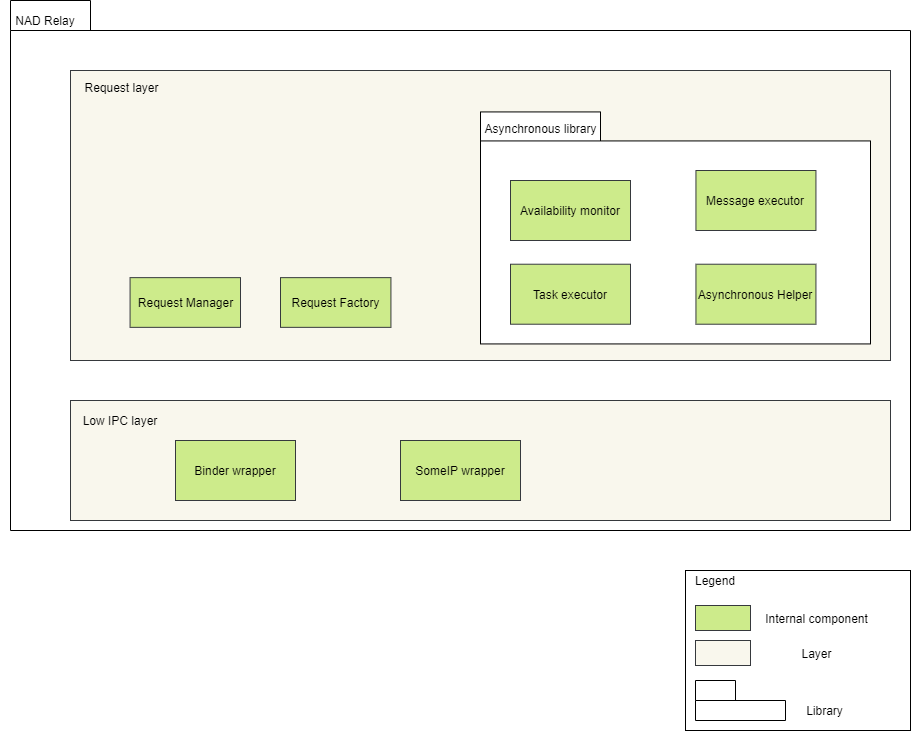

The diagram above was exported from draw.io. Its source (the exported page's mxGraphModel, read from the mxfile embedded in the PNG):
<mxGraphModel dx="1086" dy="806" grid="1" gridSize="10" guides="1" tooltips="1" connect="1" arrows="1" fold="1" page="1" pageScale="1" pageWidth="850" pageHeight="1100" math="0" shadow="0">
  <root>
    <mxCell id="0" />
    <mxCell id="1" parent="0" />
    <mxCell id="0jfvfCZB1g9kh5apFzZK-11" style="edgeStyle=orthogonalEdgeStyle;rounded=0;orthogonalLoop=1;jettySize=auto;html=1;entryX=0.002;entryY=0.52;entryDx=0;entryDy=0;entryPerimeter=0;exitX=0.999;exitY=0.59;exitDx=0;exitDy=0;exitPerimeter=0;" parent="1" source="zAolCj1ES43xrOYAV-14-1" target="0jfvfCZB1g9kh5apFzZK-1" edge="1">
      <mxGeometry relative="1" as="geometry">
        <mxPoint x="834" y="566" as="sourcePoint" />
        <Array as="points">
          <mxPoint x="829" y="566" />
        </Array>
      </mxGeometry>
    </mxCell>
    <mxCell id="zAolCj1ES43xrOYAV-14-1" value="" style="shape=folder;fontStyle=1;tabWidth=80;tabHeight=30;tabPosition=left;html=1;boundedLbl=1;" parent="1" vertex="1">
      <mxGeometry x="10" y="430" width="900" height="530" as="geometry" />
    </mxCell>
    <mxCell id="zAolCj1ES43xrOYAV-14-2" value="NAD Relay" style="text;html=1;strokeColor=none;fillColor=none;align=center;verticalAlign=middle;whiteSpace=wrap;rounded=0;" parent="1" vertex="1">
      <mxGeometry y="440" width="90" height="20" as="geometry" />
    </mxCell>
    <mxCell id="Uy2T8kzb8adFujIgeDXh-22" value="" style="group;fillColor=#fff2cc;strokeColor=#d6b656;" parent="1" vertex="1" connectable="0">
      <mxGeometry x="70" y="500" width="820" height="290" as="geometry" />
    </mxCell>
    <mxCell id="Uy2T8kzb8adFujIgeDXh-1" value="" style="rounded=0;whiteSpace=wrap;html=1;fillColor=#f9f7ed;strokeColor=#36393d;" parent="Uy2T8kzb8adFujIgeDXh-22" vertex="1">
      <mxGeometry width="820" height="290" as="geometry" />
    </mxCell>
    <mxCell id="Uy2T8kzb8adFujIgeDXh-5" value="" style="group" parent="Uy2T8kzb8adFujIgeDXh-22" vertex="1" connectable="0">
      <mxGeometry x="410" y="41.43" width="390" height="232" as="geometry" />
    </mxCell>
    <mxCell id="0jfvfCZB1g9kh5apFzZK-1" value="" style="shape=folder;fontStyle=1;tabWidth=120;tabHeight=29;tabPosition=left;html=1;boundedLbl=1;" parent="Uy2T8kzb8adFujIgeDXh-5" vertex="1">
      <mxGeometry width="390.00000000000006" height="232" as="geometry" />
    </mxCell>
    <mxCell id="RjMGV01RUc9LWfl4xzey-3" value="Availability monitor" style="rounded=0;whiteSpace=wrap;html=1;fillColor=#cdeb8b;strokeColor=#36393d;" parent="Uy2T8kzb8adFujIgeDXh-5" vertex="1">
      <mxGeometry x="30" y="68.57000000000005" width="120" height="60" as="geometry" />
    </mxCell>
    <mxCell id="RjMGV01RUc9LWfl4xzey-4" value="Message executor" style="rounded=0;whiteSpace=wrap;html=1;fillColor=#cdeb8b;strokeColor=#36393d;" parent="Uy2T8kzb8adFujIgeDXh-5" vertex="1">
      <mxGeometry x="215.44000000000005" y="58.57000000000005" width="120" height="60" as="geometry" />
    </mxCell>
    <mxCell id="RjMGV01RUc9LWfl4xzey-5" value="Task executor" style="rounded=0;whiteSpace=wrap;html=1;fillColor=#cdeb8b;strokeColor=#36393d;" parent="Uy2T8kzb8adFujIgeDXh-5" vertex="1">
      <mxGeometry x="30" y="152.29000000000008" width="120" height="60" as="geometry" />
    </mxCell>
    <mxCell id="RjMGV01RUc9LWfl4xzey-6" value="Asynchronous Helper" style="rounded=0;whiteSpace=wrap;html=1;fillColor=#cdeb8b;strokeColor=#36393d;" parent="Uy2T8kzb8adFujIgeDXh-5" vertex="1">
      <mxGeometry x="215.44000000000005" y="152.29000000000008" width="120" height="60" as="geometry" />
    </mxCell>
    <mxCell id="Uy2T8kzb8adFujIgeDXh-6" value="Request layer" style="text;html=1;strokeColor=none;fillColor=none;align=center;verticalAlign=middle;whiteSpace=wrap;rounded=0;" parent="Uy2T8kzb8adFujIgeDXh-22" vertex="1">
      <mxGeometry x="8.51063829787234" y="8.285714285714286" width="85.1063829787234" height="16.571428571428573" as="geometry" />
    </mxCell>
    <mxCell id="Uy2T8kzb8adFujIgeDXh-18" value="Request Manager" style="html=1;dropTarget=0;fillColor=#cdeb8b;strokeColor=#36393d;" parent="Uy2T8kzb8adFujIgeDXh-22" vertex="1">
      <mxGeometry x="59.57" y="207.14" width="110.43" height="49.71" as="geometry" />
    </mxCell>
    <mxCell id="l7VeJB8GNXYyBZmDeZ_B-1" value="Request Factory" style="html=1;dropTarget=0;fillColor=#cdeb8b;strokeColor=#36393d;" parent="Uy2T8kzb8adFujIgeDXh-22" vertex="1">
      <mxGeometry x="210" y="207.14" width="110.43" height="49.71" as="geometry" />
    </mxCell>
    <mxCell id="0jfvfCZB1g9kh5apFzZK-10" value="Asynchronous library" style="text;html=1;strokeColor=none;fillColor=none;align=center;verticalAlign=middle;whiteSpace=wrap;rounded=0;" parent="Uy2T8kzb8adFujIgeDXh-22" vertex="1">
      <mxGeometry x="400" y="49.99999999999995" width="140.5" height="16.57" as="geometry" />
    </mxCell>
    <mxCell id="fkhPY8gq4dQedrN3GQ9H-7" value="" style="rounded=0;whiteSpace=wrap;html=1;fillColor=#f9f7ed;strokeColor=#36393d;" parent="1" vertex="1">
      <mxGeometry x="70" y="830" width="820" height="120" as="geometry" />
    </mxCell>
    <mxCell id="fkhPY8gq4dQedrN3GQ9H-11" value="Low IPC layer" style="text;html=1;strokeColor=none;fillColor=none;align=center;verticalAlign=middle;whiteSpace=wrap;rounded=0;" parent="1" vertex="1">
      <mxGeometry x="70" y="840" width="100" height="20" as="geometry" />
    </mxCell>
    <mxCell id="RjMGV01RUc9LWfl4xzey-1" value="Binder wrapper" style="rounded=0;whiteSpace=wrap;html=1;fillColor=#cdeb8b;strokeColor=#36393d;" parent="1" vertex="1">
      <mxGeometry x="175" y="870" width="120" height="60" as="geometry" />
    </mxCell>
    <mxCell id="RjMGV01RUc9LWfl4xzey-2" value="SomeIP wrapper" style="rounded=0;whiteSpace=wrap;html=1;fillColor=#cdeb8b;strokeColor=#36393d;" parent="1" vertex="1">
      <mxGeometry x="400" y="870" width="120" height="60" as="geometry" />
    </mxCell>
    <mxCell id="sRkbCulUeWaiVWYRGW_w-1" value="" style="rounded=0;whiteSpace=wrap;html=1;" vertex="1" parent="1">
      <mxGeometry x="685" y="1000" width="225" height="160" as="geometry" />
    </mxCell>
    <mxCell id="sRkbCulUeWaiVWYRGW_w-2" value="Legend" style="text;html=1;strokeColor=none;fillColor=none;align=center;verticalAlign=middle;whiteSpace=wrap;rounded=0;" vertex="1" parent="1">
      <mxGeometry x="695" y="1000" width="40" height="20" as="geometry" />
    </mxCell>
    <mxCell id="sRkbCulUeWaiVWYRGW_w-3" value="" style="html=1;dropTarget=0;fillColor=#cdeb8b;strokeColor=#36393d;" vertex="1" parent="1">
      <mxGeometry x="695" y="1035" width="55" height="25" as="geometry" />
    </mxCell>
    <mxCell id="sRkbCulUeWaiVWYRGW_w-4" value="Internal component" style="text;html=1;strokeColor=none;fillColor=none;align=center;verticalAlign=middle;whiteSpace=wrap;rounded=0;" vertex="1" parent="1">
      <mxGeometry x="760" y="1037.5" width="112.5" height="20" as="geometry" />
    </mxCell>
    <mxCell id="sRkbCulUeWaiVWYRGW_w-5" value="" style="html=1;dropTarget=0;fillColor=#f9f7ed;strokeColor=#36393d;" vertex="1" parent="1">
      <mxGeometry x="695" y="1070" width="55" height="25" as="geometry" />
    </mxCell>
    <mxCell id="sRkbCulUeWaiVWYRGW_w-6" value="Layer" style="text;html=1;strokeColor=none;fillColor=none;align=center;verticalAlign=middle;whiteSpace=wrap;rounded=0;" vertex="1" parent="1">
      <mxGeometry x="760" y="1072.5" width="112.5" height="20" as="geometry" />
    </mxCell>
    <mxCell id="sRkbCulUeWaiVWYRGW_w-7" value="" style="shape=folder;fontStyle=1;tabWidth=40;tabHeight=20;tabPosition=left;html=1;boundedLbl=1;" vertex="1" parent="1">
      <mxGeometry x="695" y="1110" width="90" height="40" as="geometry" />
    </mxCell>
    <mxCell id="sRkbCulUeWaiVWYRGW_w-8" value="Library" style="text;html=1;strokeColor=none;fillColor=none;align=center;verticalAlign=middle;whiteSpace=wrap;rounded=0;" vertex="1" parent="1">
      <mxGeometry x="767.5" y="1130" width="112.5" height="20" as="geometry" />
    </mxCell>
  </root>
</mxGraphModel>